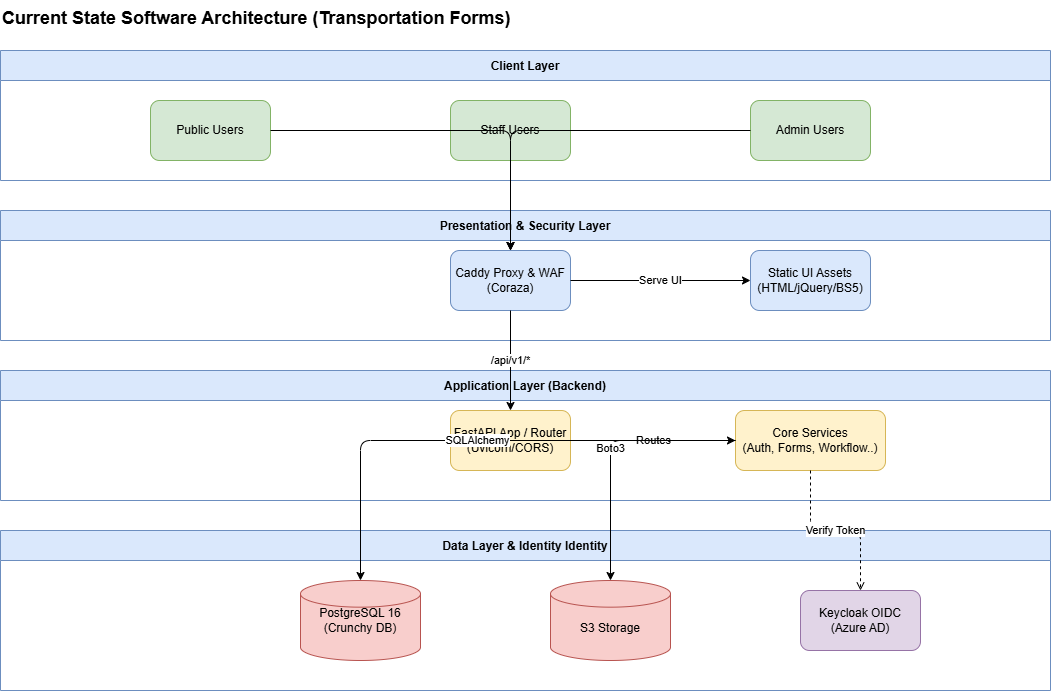

The diagram above was exported from draw.io. Its source (the exported page's mxGraphModel, read from the mxfile embedded in the PNG):
<mxGraphModel dx="713" dy="530" grid="1" gridSize="10" guides="1" tooltips="1" connect="1" arrows="1" fold="1" page="1" pageScale="1" pageWidth="1169" pageHeight="827" math="0" shadow="0">
  <root>
    <mxCell id="0" />
    <mxCell id="1" parent="0" />
    <mxCell id="title" value="Current State Software Architecture (Transportation Forms)" style="text;strokeColor=none;fillColor=none;fontSize=18;fontStyle=1;" parent="1" vertex="1">
      <mxGeometry x="60" y="20" width="600" height="30" as="geometry" />
    </mxCell>
    <mxCell id="tier_client" value="Client Layer" style="swimlane;startSize=30;fillColor=#dae8fc;strokeColor=#6c8ebf;fontStyle=1;" parent="1" vertex="1">
      <mxGeometry x="60" y="70" width="1050" height="130" as="geometry" />
    </mxCell>
    <mxCell id="actor_public" value="Public Users" style="rounded=1;whiteSpace=wrap;html=1;fillColor=#d5e8d4;strokeColor=#82b366;" parent="tier_client" vertex="1">
      <mxGeometry x="150" y="50" width="120" height="60" as="geometry" />
    </mxCell>
    <mxCell id="actor_staff" value="Staff Users" style="rounded=1;whiteSpace=wrap;html=1;fillColor=#d5e8d4;strokeColor=#82b366;" parent="tier_client" vertex="1">
      <mxGeometry x="450" y="50" width="120" height="60" as="geometry" />
    </mxCell>
    <mxCell id="actor_admin" value="Admin Users" style="rounded=1;whiteSpace=wrap;html=1;fillColor=#d5e8d4;strokeColor=#82b366;" parent="tier_client" vertex="1">
      <mxGeometry x="750" y="50" width="120" height="60" as="geometry" />
    </mxCell>
    <mxCell id="tier_web" value="Presentation &amp; Security Layer" style="swimlane;startSize=30;fillColor=#dae8fc;strokeColor=#6c8ebf;fontStyle=1;" parent="1" vertex="1">
      <mxGeometry x="60" y="230" width="1050" height="130" as="geometry" />
    </mxCell>
    <mxCell id="caddy_waf" value="Caddy Proxy &amp;amp; WAF&lt;br/&gt;(Coraza)" style="rounded=1;whiteSpace=wrap;html=1;fillColor=#dae8fc;strokeColor=#6c8ebf;" parent="tier_web" vertex="1">
      <mxGeometry x="450" y="40" width="120" height="60" as="geometry" />
    </mxCell>
    <mxCell id="static_files" value="Static UI Assets&lt;br/&gt;(HTML/jQuery/BS5)" style="rounded=1;whiteSpace=wrap;html=1;fillColor=#dae8fc;strokeColor=#6c8ebf;" parent="tier_web" vertex="1">
      <mxGeometry x="750" y="40" width="120" height="60" as="geometry" />
    </mxCell>
    <mxCell id="tier_app" value="Application Layer (Backend)" style="swimlane;startSize=30;fillColor=#dae8fc;strokeColor=#6c8ebf;fontStyle=1;" parent="1" vertex="1">
      <mxGeometry x="60" y="390" width="1050" height="130" as="geometry" />
    </mxCell>
    <mxCell id="fastapi_router" value="FastAPI App / Router&lt;br/&gt;(Uvicorn/CORS)" style="rounded=1;whiteSpace=wrap;html=1;fillColor=#fff2cc;strokeColor=#d6b656;" parent="tier_app" vertex="1">
      <mxGeometry x="450" y="40" width="120" height="60" as="geometry" />
    </mxCell>
    <mxCell id="backend_services" value="Core Services&lt;br/&gt;(Auth, Forms, Workflow..)" style="rounded=1;whiteSpace=wrap;html=1;fillColor=#fff2cc;strokeColor=#d6b656;" parent="tier_app" vertex="1">
      <mxGeometry x="735" y="40" width="150" height="60" as="geometry" />
    </mxCell>
    <mxCell id="tier_data" value="Data Layer &amp; Identity Identity" style="swimlane;startSize=30;fillColor=#dae8fc;strokeColor=#6c8ebf;fontStyle=1;" parent="1" vertex="1">
      <mxGeometry x="60" y="550" width="1050" height="160" as="geometry" />
    </mxCell>
    <mxCell id="db_postgres" value="PostgreSQL 16&lt;br/&gt;(Crunchy DB)" style="shape=mxgraph.flowchart.database;whiteSpace=wrap;html=1;fillColor=#f8cecc;strokeColor=#b85450;" parent="tier_data" vertex="1">
      <mxGeometry x="300" y="50" width="120" height="80" as="geometry" />
    </mxCell>
    <mxCell id="s3_minio" value="&lt;br&gt;S3 Storage" style="shape=mxgraph.flowchart.database;whiteSpace=wrap;html=1;fillColor=#f8cecc;strokeColor=#b85450;" parent="tier_data" vertex="1">
      <mxGeometry x="550" y="50" width="120" height="80" as="geometry" />
    </mxCell>
    <mxCell id="auth_keycloak" value="Keycloak OIDC&lt;br/&gt;(Azure AD)" style="rounded=1;whiteSpace=wrap;html=1;fillColor=#e1d5e7;strokeColor=#9673a6;" parent="tier_data" vertex="1">
      <mxGeometry x="800" y="60" width="120" height="60" as="geometry" />
    </mxCell>
    <mxCell id="edge1" value="" style="edgeStyle=orthogonalEdgeStyle;html=1;" parent="1" source="actor_public" target="caddy_waf" edge="1">
      <mxGeometry relative="1" as="geometry" />
    </mxCell>
    <mxCell id="edge2" value="" style="edgeStyle=orthogonalEdgeStyle;html=1;" parent="1" source="actor_staff" target="caddy_waf" edge="1">
      <mxGeometry relative="1" as="geometry" />
    </mxCell>
    <mxCell id="edge3" value="" style="edgeStyle=orthogonalEdgeStyle;html=1;" parent="1" source="actor_admin" target="caddy_waf" edge="1">
      <mxGeometry relative="1" as="geometry" />
    </mxCell>
    <mxCell id="edge4" value="/api/v1/*" style="edgeStyle=orthogonalEdgeStyle;html=1;" parent="1" source="caddy_waf" target="fastapi_router" edge="1">
      <mxGeometry relative="1" as="geometry" />
    </mxCell>
    <mxCell id="edge5" value="Serve UI" style="edgeStyle=orthogonalEdgeStyle;html=1;" parent="1" source="caddy_waf" target="static_files" edge="1">
      <mxGeometry relative="1" as="geometry" />
    </mxCell>
    <mxCell id="edge6" value="Routes" style="edgeStyle=orthogonalEdgeStyle;html=1;" parent="1" source="fastapi_router" target="backend_services" edge="1">
      <mxGeometry relative="1" as="geometry" />
    </mxCell>
    <mxCell id="edge7" value="SQLAlchemy" style="edgeStyle=orthogonalEdgeStyle;html=1;" parent="1" source="backend_services" target="db_postgres" edge="1">
      <mxGeometry relative="1" as="geometry" />
    </mxCell>
    <mxCell id="edge8" value="Boto3" style="edgeStyle=orthogonalEdgeStyle;html=1;" parent="1" source="backend_services" target="s3_minio" edge="1">
      <mxGeometry relative="1" as="geometry" />
    </mxCell>
    <mxCell id="edge9" value="Verify Token" style="edgeStyle=orthogonalEdgeStyle;dashed=1;html=1;endArrow=open;endFill=0;" parent="1" source="backend_services" target="auth_keycloak" edge="1">
      <mxGeometry relative="1" as="geometry" />
    </mxCell>
  </root>
</mxGraphModel>